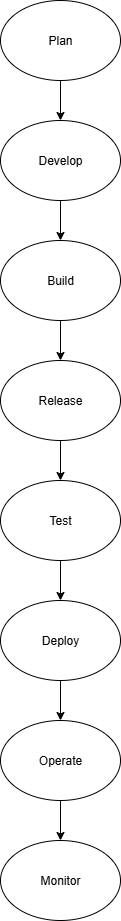

The diagram above was exported from draw.io. Its source (the exported page's mxGraphModel, read from the mxfile embedded in the PNG):
<mxGraphModel dx="872" dy="465" grid="1" gridSize="10" guides="1" tooltips="1" connect="1" arrows="1" fold="1" page="1" pageScale="1" pageWidth="850" pageHeight="1100" math="0" shadow="0">
  <root>
    <mxCell id="0" />
    <mxCell id="1" parent="0" />
    <mxCell id="syqHgVTBs263ojP4IL3i-8" value="" style="edgeStyle=orthogonalEdgeStyle;rounded=0;orthogonalLoop=1;jettySize=auto;html=1;" edge="1" parent="1" source="syqHgVTBs263ojP4IL3i-1" target="syqHgVTBs263ojP4IL3i-2">
      <mxGeometry relative="1" as="geometry" />
    </mxCell>
    <mxCell id="syqHgVTBs263ojP4IL3i-1" value="Plan" style="ellipse;whiteSpace=wrap;html=1;" vertex="1" parent="1">
      <mxGeometry x="320" y="40" width="120" height="80" as="geometry" />
    </mxCell>
    <mxCell id="syqHgVTBs263ojP4IL3i-9" value="" style="edgeStyle=orthogonalEdgeStyle;rounded=0;orthogonalLoop=1;jettySize=auto;html=1;" edge="1" parent="1" source="syqHgVTBs263ojP4IL3i-2" target="syqHgVTBs263ojP4IL3i-3">
      <mxGeometry relative="1" as="geometry" />
    </mxCell>
    <mxCell id="syqHgVTBs263ojP4IL3i-2" value="Develop" style="ellipse;whiteSpace=wrap;html=1;" vertex="1" parent="1">
      <mxGeometry x="320" y="160" width="120" height="80" as="geometry" />
    </mxCell>
    <mxCell id="syqHgVTBs263ojP4IL3i-10" value="" style="edgeStyle=orthogonalEdgeStyle;rounded=0;orthogonalLoop=1;jettySize=auto;html=1;" edge="1" parent="1" source="syqHgVTBs263ojP4IL3i-3" target="syqHgVTBs263ojP4IL3i-4">
      <mxGeometry relative="1" as="geometry" />
    </mxCell>
    <mxCell id="syqHgVTBs263ojP4IL3i-3" value="Build" style="ellipse;whiteSpace=wrap;html=1;" vertex="1" parent="1">
      <mxGeometry x="320" y="280" width="120" height="80" as="geometry" />
    </mxCell>
    <mxCell id="syqHgVTBs263ojP4IL3i-11" value="" style="edgeStyle=orthogonalEdgeStyle;rounded=0;orthogonalLoop=1;jettySize=auto;html=1;" edge="1" parent="1" source="syqHgVTBs263ojP4IL3i-4" target="syqHgVTBs263ojP4IL3i-5">
      <mxGeometry relative="1" as="geometry" />
    </mxCell>
    <mxCell id="syqHgVTBs263ojP4IL3i-4" value="Release" style="ellipse;whiteSpace=wrap;html=1;" vertex="1" parent="1">
      <mxGeometry x="320" y="400" width="120" height="80" as="geometry" />
    </mxCell>
    <mxCell id="syqHgVTBs263ojP4IL3i-12" value="" style="edgeStyle=orthogonalEdgeStyle;rounded=0;orthogonalLoop=1;jettySize=auto;html=1;" edge="1" parent="1" source="syqHgVTBs263ojP4IL3i-5" target="syqHgVTBs263ojP4IL3i-6">
      <mxGeometry relative="1" as="geometry" />
    </mxCell>
    <mxCell id="syqHgVTBs263ojP4IL3i-5" value="Test" style="ellipse;whiteSpace=wrap;html=1;" vertex="1" parent="1">
      <mxGeometry x="320" y="520" width="120" height="80" as="geometry" />
    </mxCell>
    <mxCell id="syqHgVTBs263ojP4IL3i-13" value="" style="edgeStyle=orthogonalEdgeStyle;rounded=0;orthogonalLoop=1;jettySize=auto;html=1;" edge="1" parent="1" source="syqHgVTBs263ojP4IL3i-6" target="syqHgVTBs263ojP4IL3i-7">
      <mxGeometry relative="1" as="geometry" />
    </mxCell>
    <mxCell id="syqHgVTBs263ojP4IL3i-6" value="Deploy" style="ellipse;whiteSpace=wrap;html=1;" vertex="1" parent="1">
      <mxGeometry x="320" y="640" width="120" height="80" as="geometry" />
    </mxCell>
    <mxCell id="syqHgVTBs263ojP4IL3i-15" value="" style="edgeStyle=orthogonalEdgeStyle;rounded=0;orthogonalLoop=1;jettySize=auto;html=1;" edge="1" parent="1" source="syqHgVTBs263ojP4IL3i-7" target="syqHgVTBs263ojP4IL3i-14">
      <mxGeometry relative="1" as="geometry" />
    </mxCell>
    <mxCell id="syqHgVTBs263ojP4IL3i-7" value="Operate" style="ellipse;whiteSpace=wrap;html=1;" vertex="1" parent="1">
      <mxGeometry x="320" y="760" width="120" height="80" as="geometry" />
    </mxCell>
    <mxCell id="syqHgVTBs263ojP4IL3i-14" value="Monitor" style="ellipse;whiteSpace=wrap;html=1;" vertex="1" parent="1">
      <mxGeometry x="320" y="880" width="120" height="80" as="geometry" />
    </mxCell>
  </root>
</mxGraphModel>